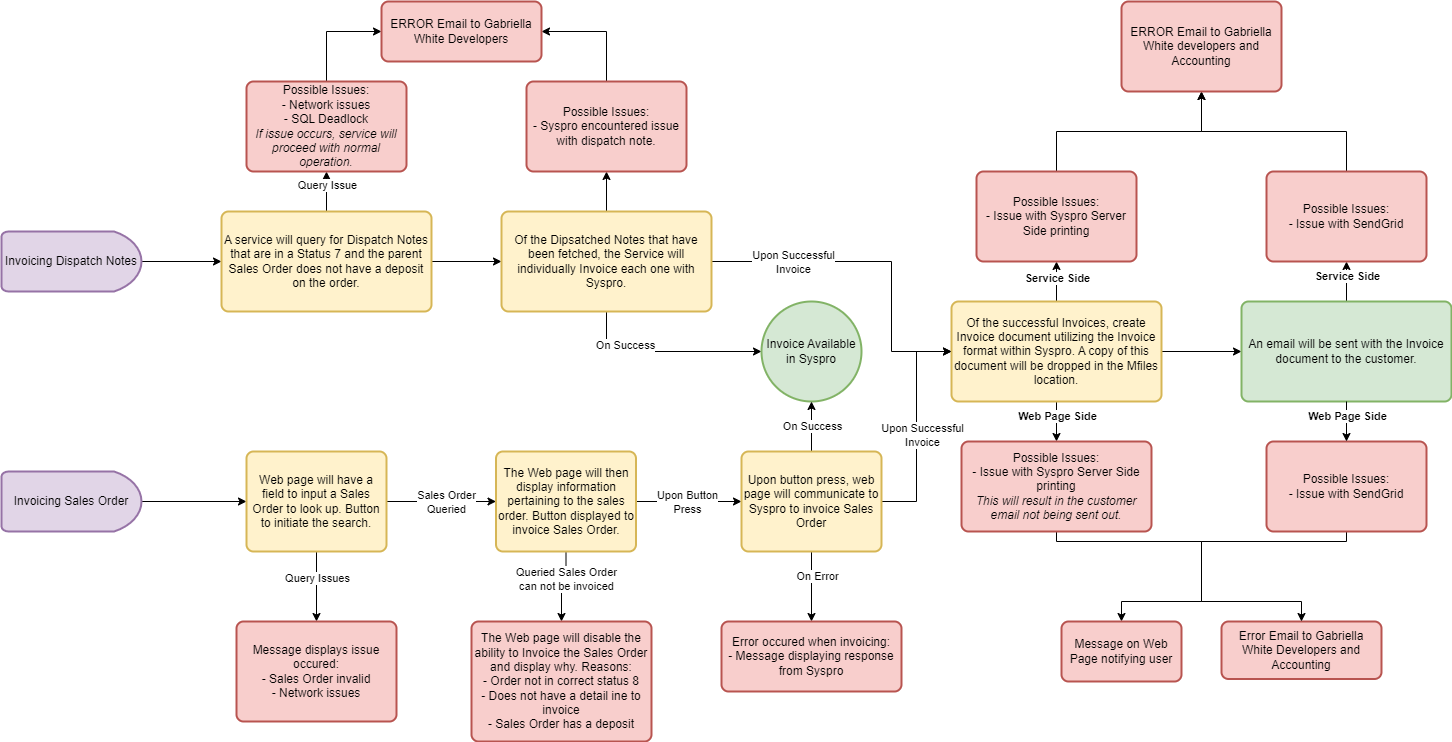

The diagram above was exported from draw.io. Its source (the exported page's mxGraphModel, read from the mxfile embedded in the PNG):
<mxGraphModel dx="1434" dy="1663" grid="1" gridSize="10" guides="1" tooltips="1" connect="1" arrows="1" fold="1" page="1" pageScale="1" pageWidth="1169" pageHeight="827" math="0" shadow="0">
  <root>
    <mxCell id="0" />
    <mxCell id="1" parent="0" />
    <mxCell id="ZwO_-n4kn-tjhwLUYsLI-3" style="edgeStyle=orthogonalEdgeStyle;rounded=0;orthogonalLoop=1;jettySize=auto;html=1;entryX=0;entryY=0.5;entryDx=0;entryDy=0;" edge="1" parent="1" source="ZwO_-n4kn-tjhwLUYsLI-1" target="ZwO_-n4kn-tjhwLUYsLI-2">
      <mxGeometry relative="1" as="geometry" />
    </mxCell>
    <mxCell id="ZwO_-n4kn-tjhwLUYsLI-1" value="Invoicing Dispatch Notes" style="strokeWidth=2;html=1;shape=mxgraph.flowchart.delay;whiteSpace=wrap;fillColor=#e1d5e7;strokeColor=#9673a6;" vertex="1" parent="1">
      <mxGeometry x="20" y="230" width="140" height="60" as="geometry" />
    </mxCell>
    <mxCell id="ZwO_-n4kn-tjhwLUYsLI-5" style="edgeStyle=orthogonalEdgeStyle;rounded=0;orthogonalLoop=1;jettySize=auto;html=1;exitX=1;exitY=0.5;exitDx=0;exitDy=0;entryX=0;entryY=0.5;entryDx=0;entryDy=0;" edge="1" parent="1" source="ZwO_-n4kn-tjhwLUYsLI-2" target="ZwO_-n4kn-tjhwLUYsLI-4">
      <mxGeometry relative="1" as="geometry" />
    </mxCell>
    <mxCell id="ZwO_-n4kn-tjhwLUYsLI-39" style="edgeStyle=orthogonalEdgeStyle;rounded=0;orthogonalLoop=1;jettySize=auto;html=1;" edge="1" parent="1" source="ZwO_-n4kn-tjhwLUYsLI-2" target="ZwO_-n4kn-tjhwLUYsLI-38">
      <mxGeometry relative="1" as="geometry" />
    </mxCell>
    <mxCell id="ZwO_-n4kn-tjhwLUYsLI-40" value="Query Issue" style="edgeLabel;html=1;align=center;verticalAlign=middle;resizable=0;points=[];" vertex="1" connectable="0" parent="ZwO_-n4kn-tjhwLUYsLI-39">
      <mxGeometry x="-0.66" relative="1" as="geometry">
        <mxPoint y="-20" as="offset" />
      </mxGeometry>
    </mxCell>
    <mxCell id="ZwO_-n4kn-tjhwLUYsLI-2" value="A service will query for Dispatch Notes that are in a Status 7 and the parent Sales Order does not have a deposit on the order." style="rounded=1;whiteSpace=wrap;html=1;absoluteArcSize=1;arcSize=14;strokeWidth=2;fillColor=#fff2cc;strokeColor=#d6b656;" vertex="1" parent="1">
      <mxGeometry x="240" y="210" width="210" height="100" as="geometry" />
    </mxCell>
    <mxCell id="ZwO_-n4kn-tjhwLUYsLI-7" style="edgeStyle=orthogonalEdgeStyle;rounded=0;orthogonalLoop=1;jettySize=auto;html=1;entryX=0;entryY=0.5;entryDx=0;entryDy=0;entryPerimeter=0;exitX=0.5;exitY=1;exitDx=0;exitDy=0;" edge="1" parent="1" source="ZwO_-n4kn-tjhwLUYsLI-4" target="ZwO_-n4kn-tjhwLUYsLI-6">
      <mxGeometry relative="1" as="geometry" />
    </mxCell>
    <mxCell id="ZwO_-n4kn-tjhwLUYsLI-8" value="On Success" style="edgeLabel;html=1;align=center;verticalAlign=middle;resizable=0;points=[];" vertex="1" connectable="0" parent="ZwO_-n4kn-tjhwLUYsLI-7">
      <mxGeometry x="-0.4154" y="4" relative="1" as="geometry">
        <mxPoint x="1" y="-3" as="offset" />
      </mxGeometry>
    </mxCell>
    <mxCell id="ZwO_-n4kn-tjhwLUYsLI-10" style="edgeStyle=orthogonalEdgeStyle;rounded=0;orthogonalLoop=1;jettySize=auto;html=1;entryX=0;entryY=0.5;entryDx=0;entryDy=0;exitX=1;exitY=0.5;exitDx=0;exitDy=0;" edge="1" parent="1" source="ZwO_-n4kn-tjhwLUYsLI-4" target="ZwO_-n4kn-tjhwLUYsLI-9">
      <mxGeometry relative="1" as="geometry">
        <mxPoint x="910" y="320" as="targetPoint" />
        <Array as="points">
          <mxPoint x="910" y="260" />
          <mxPoint x="910" y="350" />
        </Array>
      </mxGeometry>
    </mxCell>
    <mxCell id="ZwO_-n4kn-tjhwLUYsLI-35" value="Upon Successful&lt;br&gt;Invoice" style="edgeLabel;html=1;align=center;verticalAlign=middle;resizable=0;points=[];" vertex="1" connectable="0" parent="ZwO_-n4kn-tjhwLUYsLI-10">
      <mxGeometry x="-0.3667" y="1" relative="1" as="geometry">
        <mxPoint x="-23" y="1" as="offset" />
      </mxGeometry>
    </mxCell>
    <mxCell id="ZwO_-n4kn-tjhwLUYsLI-42" style="edgeStyle=orthogonalEdgeStyle;rounded=0;orthogonalLoop=1;jettySize=auto;html=1;entryX=0.5;entryY=1;entryDx=0;entryDy=0;" edge="1" parent="1" source="ZwO_-n4kn-tjhwLUYsLI-4" target="ZwO_-n4kn-tjhwLUYsLI-41">
      <mxGeometry relative="1" as="geometry" />
    </mxCell>
    <mxCell id="ZwO_-n4kn-tjhwLUYsLI-4" value="Of the Dipsatched Notes that have been fetched, the Service will individually Invoice each one with Syspro." style="rounded=1;whiteSpace=wrap;html=1;absoluteArcSize=1;arcSize=14;strokeWidth=2;fillColor=#fff2cc;strokeColor=#d6b656;" vertex="1" parent="1">
      <mxGeometry x="520" y="210" width="210" height="100" as="geometry" />
    </mxCell>
    <mxCell id="ZwO_-n4kn-tjhwLUYsLI-6" value="Invoice Available in Syspro" style="strokeWidth=2;html=1;shape=mxgraph.flowchart.start_2;whiteSpace=wrap;fillColor=#d5e8d4;strokeColor=#82b366;" vertex="1" parent="1">
      <mxGeometry x="780" y="300" width="100" height="100" as="geometry" />
    </mxCell>
    <mxCell id="ZwO_-n4kn-tjhwLUYsLI-37" style="edgeStyle=orthogonalEdgeStyle;rounded=0;orthogonalLoop=1;jettySize=auto;html=1;entryX=0;entryY=0.5;entryDx=0;entryDy=0;" edge="1" parent="1" source="ZwO_-n4kn-tjhwLUYsLI-9" target="ZwO_-n4kn-tjhwLUYsLI-36">
      <mxGeometry relative="1" as="geometry" />
    </mxCell>
    <mxCell id="ZwO_-n4kn-tjhwLUYsLI-47" style="edgeStyle=orthogonalEdgeStyle;rounded=0;orthogonalLoop=1;jettySize=auto;html=1;entryX=0.5;entryY=1;entryDx=0;entryDy=0;" edge="1" parent="1" source="ZwO_-n4kn-tjhwLUYsLI-9" target="ZwO_-n4kn-tjhwLUYsLI-46">
      <mxGeometry relative="1" as="geometry" />
    </mxCell>
    <mxCell id="ZwO_-n4kn-tjhwLUYsLI-49" value="&lt;b&gt;Service Side&lt;/b&gt;" style="edgeLabel;html=1;align=center;verticalAlign=middle;resizable=0;points=[];" vertex="1" connectable="0" parent="ZwO_-n4kn-tjhwLUYsLI-47">
      <mxGeometry x="-0.2125" y="-2" relative="1" as="geometry">
        <mxPoint x="-2" y="-8" as="offset" />
      </mxGeometry>
    </mxCell>
    <mxCell id="ZwO_-n4kn-tjhwLUYsLI-55" style="edgeStyle=orthogonalEdgeStyle;rounded=0;orthogonalLoop=1;jettySize=auto;html=1;entryX=0.5;entryY=0;entryDx=0;entryDy=0;" edge="1" parent="1" source="ZwO_-n4kn-tjhwLUYsLI-9" target="ZwO_-n4kn-tjhwLUYsLI-54">
      <mxGeometry relative="1" as="geometry" />
    </mxCell>
    <mxCell id="ZwO_-n4kn-tjhwLUYsLI-56" value="&lt;b&gt;Web Page Side&lt;/b&gt;" style="edgeLabel;html=1;align=center;verticalAlign=middle;resizable=0;points=[];" vertex="1" connectable="0" parent="ZwO_-n4kn-tjhwLUYsLI-55">
      <mxGeometry x="-0.2875" relative="1" as="geometry">
        <mxPoint as="offset" />
      </mxGeometry>
    </mxCell>
    <mxCell id="ZwO_-n4kn-tjhwLUYsLI-9" value="Of the successful Invoices, create Invoice document utilizing the Invoice format within Syspro. A copy of this document will be dropped in the Mfiles location." style="rounded=1;whiteSpace=wrap;html=1;absoluteArcSize=1;arcSize=14;strokeWidth=2;fillColor=#fff2cc;strokeColor=#d6b656;" vertex="1" parent="1">
      <mxGeometry x="970" y="300" width="210" height="100" as="geometry" />
    </mxCell>
    <mxCell id="ZwO_-n4kn-tjhwLUYsLI-13" style="edgeStyle=orthogonalEdgeStyle;rounded=0;orthogonalLoop=1;jettySize=auto;html=1;entryX=0;entryY=0.5;entryDx=0;entryDy=0;" edge="1" parent="1" source="ZwO_-n4kn-tjhwLUYsLI-11" target="ZwO_-n4kn-tjhwLUYsLI-12">
      <mxGeometry relative="1" as="geometry" />
    </mxCell>
    <mxCell id="ZwO_-n4kn-tjhwLUYsLI-11" value="Invoicing Sales Order" style="strokeWidth=2;html=1;shape=mxgraph.flowchart.delay;whiteSpace=wrap;fillColor=#e1d5e7;strokeColor=#9673a6;" vertex="1" parent="1">
      <mxGeometry x="20" y="470" width="140" height="60" as="geometry" />
    </mxCell>
    <mxCell id="ZwO_-n4kn-tjhwLUYsLI-15" value="" style="edgeStyle=orthogonalEdgeStyle;rounded=0;orthogonalLoop=1;jettySize=auto;html=1;" edge="1" parent="1" source="ZwO_-n4kn-tjhwLUYsLI-12" target="ZwO_-n4kn-tjhwLUYsLI-14">
      <mxGeometry relative="1" as="geometry" />
    </mxCell>
    <mxCell id="ZwO_-n4kn-tjhwLUYsLI-25" value="Sales Order&lt;br&gt;Queried" style="edgeLabel;html=1;align=center;verticalAlign=middle;resizable=0;points=[];" vertex="1" connectable="0" parent="ZwO_-n4kn-tjhwLUYsLI-15">
      <mxGeometry x="0.294" y="-2" relative="1" as="geometry">
        <mxPoint x="-12" y="-2" as="offset" />
      </mxGeometry>
    </mxCell>
    <mxCell id="ZwO_-n4kn-tjhwLUYsLI-27" style="edgeStyle=orthogonalEdgeStyle;rounded=0;orthogonalLoop=1;jettySize=auto;html=1;entryX=0.5;entryY=0;entryDx=0;entryDy=0;" edge="1" parent="1" source="ZwO_-n4kn-tjhwLUYsLI-12" target="ZwO_-n4kn-tjhwLUYsLI-26">
      <mxGeometry relative="1" as="geometry" />
    </mxCell>
    <mxCell id="ZwO_-n4kn-tjhwLUYsLI-28" value="Query Issues" style="edgeLabel;html=1;align=center;verticalAlign=middle;resizable=0;points=[];" vertex="1" connectable="0" parent="ZwO_-n4kn-tjhwLUYsLI-27">
      <mxGeometry x="-0.2667" relative="1" as="geometry">
        <mxPoint as="offset" />
      </mxGeometry>
    </mxCell>
    <mxCell id="ZwO_-n4kn-tjhwLUYsLI-12" value="Web page will have a field to input a Sales Order to look up. Button to initiate the search." style="rounded=1;whiteSpace=wrap;html=1;absoluteArcSize=1;arcSize=14;strokeWidth=2;fillColor=#fff2cc;strokeColor=#d6b656;" vertex="1" parent="1">
      <mxGeometry x="265" y="450" width="140" height="100" as="geometry" />
    </mxCell>
    <mxCell id="ZwO_-n4kn-tjhwLUYsLI-17" style="edgeStyle=orthogonalEdgeStyle;rounded=0;orthogonalLoop=1;jettySize=auto;html=1;entryX=0.5;entryY=0;entryDx=0;entryDy=0;" edge="1" parent="1" source="ZwO_-n4kn-tjhwLUYsLI-14" target="ZwO_-n4kn-tjhwLUYsLI-16">
      <mxGeometry relative="1" as="geometry" />
    </mxCell>
    <mxCell id="ZwO_-n4kn-tjhwLUYsLI-18" value="Queried Sales Order &lt;br&gt;can not be invoiced" style="edgeLabel;html=1;align=center;verticalAlign=middle;resizable=0;points=[];" vertex="1" connectable="0" parent="ZwO_-n4kn-tjhwLUYsLI-17">
      <mxGeometry x="-0.2875" y="-4" relative="1" as="geometry">
        <mxPoint x="4" as="offset" />
      </mxGeometry>
    </mxCell>
    <mxCell id="ZwO_-n4kn-tjhwLUYsLI-20" style="edgeStyle=orthogonalEdgeStyle;rounded=0;orthogonalLoop=1;jettySize=auto;html=1;entryX=0;entryY=0.5;entryDx=0;entryDy=0;" edge="1" parent="1" source="ZwO_-n4kn-tjhwLUYsLI-14" target="ZwO_-n4kn-tjhwLUYsLI-19">
      <mxGeometry relative="1" as="geometry" />
    </mxCell>
    <mxCell id="ZwO_-n4kn-tjhwLUYsLI-21" value="Upon Button&lt;br style=&quot;border-color: var(--border-color);&quot;&gt;Press" style="edgeLabel;html=1;align=center;verticalAlign=middle;resizable=0;points=[];" vertex="1" connectable="0" parent="ZwO_-n4kn-tjhwLUYsLI-20">
      <mxGeometry x="0.2" y="-1" relative="1" as="geometry">
        <mxPoint x="-12" y="-1" as="offset" />
      </mxGeometry>
    </mxCell>
    <mxCell id="ZwO_-n4kn-tjhwLUYsLI-14" value="The Web page will then display information pertaining to the sales order. Button displayed to invoice Sales Order." style="rounded=1;whiteSpace=wrap;html=1;absoluteArcSize=1;arcSize=14;strokeWidth=2;fillColor=#fff2cc;strokeColor=#d6b656;" vertex="1" parent="1">
      <mxGeometry x="514.5" y="450" width="140" height="100" as="geometry" />
    </mxCell>
    <mxCell id="ZwO_-n4kn-tjhwLUYsLI-16" value="The Web page will disable the ability to Invoice the Sales Order and display why. Reasons:&lt;br&gt;- Order not in correct status 8&lt;br&gt;- Does not have a detail ine to invoice&lt;br&gt;- Sales Order has a deposit" style="rounded=1;whiteSpace=wrap;html=1;absoluteArcSize=1;arcSize=14;strokeWidth=2;fillColor=#f8cecc;strokeColor=#b85450;" vertex="1" parent="1">
      <mxGeometry x="490" y="620" width="180" height="120" as="geometry" />
    </mxCell>
    <mxCell id="ZwO_-n4kn-tjhwLUYsLI-23" style="edgeStyle=orthogonalEdgeStyle;rounded=0;orthogonalLoop=1;jettySize=auto;html=1;exitX=1;exitY=0.5;exitDx=0;exitDy=0;entryX=0;entryY=0.5;entryDx=0;entryDy=0;" edge="1" parent="1" source="ZwO_-n4kn-tjhwLUYsLI-19" target="ZwO_-n4kn-tjhwLUYsLI-9">
      <mxGeometry relative="1" as="geometry" />
    </mxCell>
    <mxCell id="ZwO_-n4kn-tjhwLUYsLI-34" value="Upon Successful&lt;br style=&quot;border-color: var(--border-color);&quot;&gt;Invoice" style="edgeLabel;html=1;align=center;verticalAlign=middle;resizable=0;points=[];" vertex="1" connectable="0" parent="ZwO_-n4kn-tjhwLUYsLI-23">
      <mxGeometry x="0.2976" y="-1" relative="1" as="geometry">
        <mxPoint x="4" y="41" as="offset" />
      </mxGeometry>
    </mxCell>
    <mxCell id="ZwO_-n4kn-tjhwLUYsLI-29" style="edgeStyle=orthogonalEdgeStyle;rounded=0;orthogonalLoop=1;jettySize=auto;html=1;entryX=0.5;entryY=1;entryDx=0;entryDy=0;entryPerimeter=0;" edge="1" parent="1" source="ZwO_-n4kn-tjhwLUYsLI-19" target="ZwO_-n4kn-tjhwLUYsLI-6">
      <mxGeometry relative="1" as="geometry" />
    </mxCell>
    <mxCell id="ZwO_-n4kn-tjhwLUYsLI-30" value="On Success" style="edgeLabel;html=1;align=center;verticalAlign=middle;resizable=0;points=[];" vertex="1" connectable="0" parent="ZwO_-n4kn-tjhwLUYsLI-29">
      <mxGeometry x="-0.2286" y="-2" relative="1" as="geometry">
        <mxPoint x="-2" y="-7" as="offset" />
      </mxGeometry>
    </mxCell>
    <mxCell id="ZwO_-n4kn-tjhwLUYsLI-32" style="edgeStyle=orthogonalEdgeStyle;rounded=0;orthogonalLoop=1;jettySize=auto;html=1;entryX=0.5;entryY=0;entryDx=0;entryDy=0;" edge="1" parent="1" source="ZwO_-n4kn-tjhwLUYsLI-19" target="ZwO_-n4kn-tjhwLUYsLI-31">
      <mxGeometry relative="1" as="geometry" />
    </mxCell>
    <mxCell id="ZwO_-n4kn-tjhwLUYsLI-33" value="On Error" style="edgeLabel;html=1;align=center;verticalAlign=middle;resizable=0;points=[];" vertex="1" connectable="0" parent="ZwO_-n4kn-tjhwLUYsLI-32">
      <mxGeometry x="-0.3048" y="5" relative="1" as="geometry">
        <mxPoint as="offset" />
      </mxGeometry>
    </mxCell>
    <mxCell id="ZwO_-n4kn-tjhwLUYsLI-19" value="Upon button press, web page will communicate to Syspro to invoice Sales Order" style="rounded=1;whiteSpace=wrap;html=1;absoluteArcSize=1;arcSize=14;strokeWidth=2;fillColor=#fff2cc;strokeColor=#d6b656;" vertex="1" parent="1">
      <mxGeometry x="760" y="450" width="140" height="100" as="geometry" />
    </mxCell>
    <mxCell id="ZwO_-n4kn-tjhwLUYsLI-26" value="Message displays issue occured:&lt;br&gt;- Sales Order invalid&lt;br&gt;- Network issues" style="rounded=1;whiteSpace=wrap;html=1;absoluteArcSize=1;arcSize=14;strokeWidth=2;fillColor=#f8cecc;strokeColor=#b85450;" vertex="1" parent="1">
      <mxGeometry x="255" y="620" width="160" height="100" as="geometry" />
    </mxCell>
    <mxCell id="ZwO_-n4kn-tjhwLUYsLI-31" value="Error occured when invoicing:&lt;br&gt;- Message displaying response from Syspro" style="rounded=1;whiteSpace=wrap;html=1;absoluteArcSize=1;arcSize=14;strokeWidth=2;fillColor=#f8cecc;strokeColor=#b85450;" vertex="1" parent="1">
      <mxGeometry x="740" y="620" width="180" height="70" as="geometry" />
    </mxCell>
    <mxCell id="ZwO_-n4kn-tjhwLUYsLI-50" style="edgeStyle=orthogonalEdgeStyle;rounded=0;orthogonalLoop=1;jettySize=auto;html=1;entryX=0.5;entryY=1;entryDx=0;entryDy=0;" edge="1" parent="1" source="ZwO_-n4kn-tjhwLUYsLI-36" target="ZwO_-n4kn-tjhwLUYsLI-48">
      <mxGeometry relative="1" as="geometry" />
    </mxCell>
    <mxCell id="ZwO_-n4kn-tjhwLUYsLI-51" value="&lt;b&gt;Service Side&lt;/b&gt;" style="edgeLabel;html=1;align=center;verticalAlign=middle;resizable=0;points=[];" vertex="1" connectable="0" parent="ZwO_-n4kn-tjhwLUYsLI-50">
      <mxGeometry x="-0.275" y="-3" relative="1" as="geometry">
        <mxPoint x="-3" y="-11" as="offset" />
      </mxGeometry>
    </mxCell>
    <mxCell id="ZwO_-n4kn-tjhwLUYsLI-36" value="An email will be sent with the Invoice document to the customer." style="rounded=1;whiteSpace=wrap;html=1;absoluteArcSize=1;arcSize=14;strokeWidth=2;fillColor=#d5e8d4;strokeColor=#82b366;" vertex="1" parent="1">
      <mxGeometry x="1260" y="300" width="210" height="100" as="geometry" />
    </mxCell>
    <mxCell id="ZwO_-n4kn-tjhwLUYsLI-44" style="edgeStyle=orthogonalEdgeStyle;rounded=0;orthogonalLoop=1;jettySize=auto;html=1;entryX=0;entryY=0.5;entryDx=0;entryDy=0;" edge="1" parent="1" source="ZwO_-n4kn-tjhwLUYsLI-38" target="ZwO_-n4kn-tjhwLUYsLI-43">
      <mxGeometry relative="1" as="geometry">
        <Array as="points">
          <mxPoint x="345" y="30" />
        </Array>
      </mxGeometry>
    </mxCell>
    <mxCell id="ZwO_-n4kn-tjhwLUYsLI-38" value="Possible Issues:&lt;br&gt;- Network issues&lt;br&gt;- SQL Deadlock&lt;br&gt;&lt;i&gt;If issue occurs, service will proceed with normal operation.&lt;/i&gt;" style="rounded=1;whiteSpace=wrap;html=1;absoluteArcSize=1;arcSize=14;strokeWidth=2;fillColor=#f8cecc;strokeColor=#b85450;" vertex="1" parent="1">
      <mxGeometry x="265" y="80" width="160" height="90" as="geometry" />
    </mxCell>
    <mxCell id="ZwO_-n4kn-tjhwLUYsLI-45" style="edgeStyle=orthogonalEdgeStyle;rounded=0;orthogonalLoop=1;jettySize=auto;html=1;entryX=1;entryY=0.5;entryDx=0;entryDy=0;" edge="1" parent="1" source="ZwO_-n4kn-tjhwLUYsLI-41" target="ZwO_-n4kn-tjhwLUYsLI-43">
      <mxGeometry relative="1" as="geometry">
        <Array as="points">
          <mxPoint x="625" y="30" />
        </Array>
      </mxGeometry>
    </mxCell>
    <mxCell id="ZwO_-n4kn-tjhwLUYsLI-41" value="Possible Issues:&lt;br&gt;- Syspro encountered issue with dispatch note." style="rounded=1;whiteSpace=wrap;html=1;absoluteArcSize=1;arcSize=14;strokeWidth=2;fillColor=#f8cecc;strokeColor=#b85450;" vertex="1" parent="1">
      <mxGeometry x="545" y="80" width="160" height="90" as="geometry" />
    </mxCell>
    <mxCell id="ZwO_-n4kn-tjhwLUYsLI-43" value="ERROR Email to Gabriella White Developers" style="rounded=1;whiteSpace=wrap;html=1;absoluteArcSize=1;arcSize=14;strokeWidth=2;fillColor=#f8cecc;strokeColor=#b85450;" vertex="1" parent="1">
      <mxGeometry x="400" width="160" height="60" as="geometry" />
    </mxCell>
    <mxCell id="ZwO_-n4kn-tjhwLUYsLI-62" style="edgeStyle=orthogonalEdgeStyle;rounded=0;orthogonalLoop=1;jettySize=auto;html=1;entryX=0.5;entryY=1;entryDx=0;entryDy=0;" edge="1" parent="1" source="ZwO_-n4kn-tjhwLUYsLI-46" target="ZwO_-n4kn-tjhwLUYsLI-61">
      <mxGeometry relative="1" as="geometry" />
    </mxCell>
    <mxCell id="ZwO_-n4kn-tjhwLUYsLI-46" value="Possible Issues:&lt;br&gt;- Issue with Syspro Server Side printing" style="rounded=1;whiteSpace=wrap;html=1;absoluteArcSize=1;arcSize=14;strokeWidth=2;fillColor=#f8cecc;strokeColor=#b85450;" vertex="1" parent="1">
      <mxGeometry x="995" y="170" width="160" height="90" as="geometry" />
    </mxCell>
    <mxCell id="ZwO_-n4kn-tjhwLUYsLI-63" style="edgeStyle=orthogonalEdgeStyle;rounded=0;orthogonalLoop=1;jettySize=auto;html=1;entryX=0.5;entryY=1;entryDx=0;entryDy=0;" edge="1" parent="1" source="ZwO_-n4kn-tjhwLUYsLI-48" target="ZwO_-n4kn-tjhwLUYsLI-61">
      <mxGeometry relative="1" as="geometry" />
    </mxCell>
    <mxCell id="ZwO_-n4kn-tjhwLUYsLI-48" value="Possible Issues:&lt;br&gt;- Issue with SendGrid" style="rounded=1;whiteSpace=wrap;html=1;absoluteArcSize=1;arcSize=14;strokeWidth=2;fillColor=#f8cecc;strokeColor=#b85450;" vertex="1" parent="1">
      <mxGeometry x="1285" y="170" width="160" height="90" as="geometry" />
    </mxCell>
    <mxCell id="ZwO_-n4kn-tjhwLUYsLI-68" style="edgeStyle=orthogonalEdgeStyle;rounded=0;orthogonalLoop=1;jettySize=auto;html=1;entryX=0.5;entryY=0;entryDx=0;entryDy=0;" edge="1" parent="1" source="ZwO_-n4kn-tjhwLUYsLI-54" target="ZwO_-n4kn-tjhwLUYsLI-57">
      <mxGeometry relative="1" as="geometry">
        <Array as="points">
          <mxPoint x="1075" y="540" />
          <mxPoint x="1220" y="540" />
          <mxPoint x="1220" y="600" />
          <mxPoint x="1140" y="600" />
        </Array>
      </mxGeometry>
    </mxCell>
    <mxCell id="ZwO_-n4kn-tjhwLUYsLI-54" value="Possible Issues:&lt;br&gt;- Issue with Syspro Server Side printing&lt;br&gt;&lt;i&gt;This will result in the customer email not being sent out.&lt;/i&gt;" style="rounded=1;whiteSpace=wrap;html=1;absoluteArcSize=1;arcSize=14;strokeWidth=2;fillColor=#f8cecc;strokeColor=#b85450;" vertex="1" parent="1">
      <mxGeometry x="980" y="440" width="190" height="90" as="geometry" />
    </mxCell>
    <mxCell id="ZwO_-n4kn-tjhwLUYsLI-57" value="Message on Web Page notifying user" style="rounded=1;whiteSpace=wrap;html=1;absoluteArcSize=1;arcSize=14;strokeWidth=2;fillColor=#f8cecc;strokeColor=#b85450;" vertex="1" parent="1">
      <mxGeometry x="1080" y="620" width="120" height="60" as="geometry" />
    </mxCell>
    <mxCell id="ZwO_-n4kn-tjhwLUYsLI-58" value="Error Email to Gabriella White Developers and Accounting" style="rounded=1;whiteSpace=wrap;html=1;absoluteArcSize=1;arcSize=14;strokeWidth=2;fillColor=#f8cecc;strokeColor=#b85450;" vertex="1" parent="1">
      <mxGeometry x="1240" y="620" width="160" height="57.5" as="geometry" />
    </mxCell>
    <mxCell id="ZwO_-n4kn-tjhwLUYsLI-61" value="ERROR Email to Gabriella White developers and Accounting" style="rounded=1;whiteSpace=wrap;html=1;absoluteArcSize=1;arcSize=14;strokeWidth=2;fillColor=#f8cecc;strokeColor=#b85450;" vertex="1" parent="1">
      <mxGeometry x="1140" width="160" height="90" as="geometry" />
    </mxCell>
    <mxCell id="ZwO_-n4kn-tjhwLUYsLI-69" style="edgeStyle=orthogonalEdgeStyle;rounded=0;orthogonalLoop=1;jettySize=auto;html=1;entryX=0.5;entryY=0;entryDx=0;entryDy=0;exitX=0.5;exitY=1;exitDx=0;exitDy=0;" edge="1" parent="1" source="ZwO_-n4kn-tjhwLUYsLI-64" target="ZwO_-n4kn-tjhwLUYsLI-58">
      <mxGeometry relative="1" as="geometry">
        <Array as="points">
          <mxPoint x="1365" y="540" />
          <mxPoint x="1220" y="540" />
          <mxPoint x="1220" y="600" />
          <mxPoint x="1320" y="600" />
        </Array>
      </mxGeometry>
    </mxCell>
    <mxCell id="ZwO_-n4kn-tjhwLUYsLI-64" value="Possible Issues:&lt;br&gt;- Issue with SendGrid" style="rounded=1;whiteSpace=wrap;html=1;absoluteArcSize=1;arcSize=14;strokeWidth=2;fillColor=#f8cecc;strokeColor=#b85450;" vertex="1" parent="1">
      <mxGeometry x="1285" y="440" width="160" height="90" as="geometry" />
    </mxCell>
    <mxCell id="ZwO_-n4kn-tjhwLUYsLI-66" style="edgeStyle=orthogonalEdgeStyle;rounded=0;orthogonalLoop=1;jettySize=auto;html=1;entryX=0.5;entryY=0;entryDx=0;entryDy=0;exitX=0.5;exitY=1;exitDx=0;exitDy=0;" edge="1" parent="1" source="ZwO_-n4kn-tjhwLUYsLI-36" target="ZwO_-n4kn-tjhwLUYsLI-64">
      <mxGeometry relative="1" as="geometry">
        <mxPoint x="1270" y="420" as="sourcePoint" />
        <mxPoint x="1085" y="449.9999999999998" as="targetPoint" />
      </mxGeometry>
    </mxCell>
    <mxCell id="ZwO_-n4kn-tjhwLUYsLI-67" value="&lt;b&gt;Web Page Side&lt;/b&gt;" style="edgeLabel;html=1;align=center;verticalAlign=middle;resizable=0;points=[];" vertex="1" connectable="0" parent="ZwO_-n4kn-tjhwLUYsLI-66">
      <mxGeometry x="-0.2875" relative="1" as="geometry">
        <mxPoint as="offset" />
      </mxGeometry>
    </mxCell>
  </root>
</mxGraphModel>